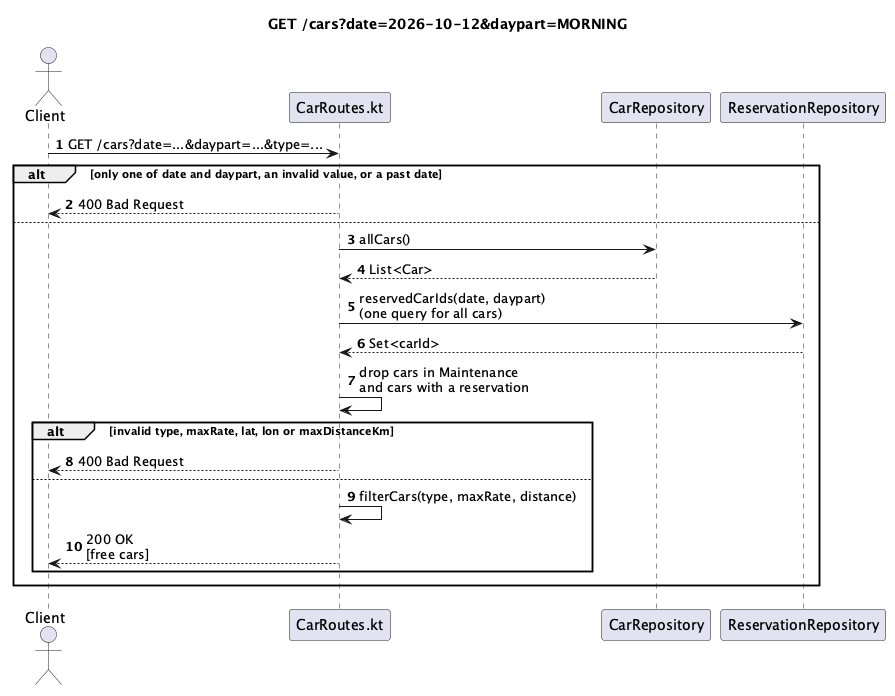

The diagram above was rendered by PlantUML. Its source (embedded in the PNG):
@startuml
title GET /cars?date=2026-10-12&daypart=MORNING
autonumber

actor Client
participant "CarRoutes.kt" as Route
participant "CarRepository" as Cars
participant "ReservationRepository" as Repo

Client -> Route : GET /cars?date=...&daypart=...&type=...
alt only one of date and daypart, an invalid value, or a past date
  Route --> Client : 400 Bad Request
else
  Route -> Cars : allCars()
  Cars --> Route : List<Car>
  Route -> Repo : reservedCarIds(date, daypart)\n(one query for all cars)
  Repo --> Route : Set<carId>
  Route -> Route : drop cars in Maintenance\nand cars with a reservation
  alt invalid type, maxRate, lat, lon or maxDistanceKm
    Route --> Client : 400 Bad Request
  else
    Route -> Route : filterCars(type, maxRate, distance)
    Route --> Client : 200 OK\n[free cars]
  end
end

@enduml